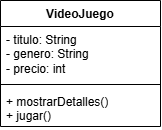

The diagram above was exported from draw.io. Its source (the exported page's mxGraphModel, read from the mxfile embedded in the PNG):
<mxGraphModel dx="846" dy="514" grid="1" gridSize="10" guides="1" tooltips="1" connect="1" arrows="1" fold="1" page="1" pageScale="1" pageWidth="827" pageHeight="1169" math="0" shadow="0">
  <root>
    <mxCell id="0" />
    <mxCell id="1" parent="0" />
    <mxCell id="yrlxj3eGAabJkDiXg5nW-5" parent="1" style="swimlane;fontStyle=1;align=center;verticalAlign=top;childLayout=stackLayout;horizontal=1;startSize=26;horizontalStack=0;resizeParent=1;resizeParentMax=0;resizeLast=0;collapsible=1;marginBottom=0;whiteSpace=wrap;html=1;" value="VideoJuego" vertex="1">
      <mxGeometry height="126" width="160" x="334" y="140" as="geometry" />
    </mxCell>
    <mxCell id="yrlxj3eGAabJkDiXg5nW-6" parent="yrlxj3eGAabJkDiXg5nW-5" style="text;strokeColor=none;fillColor=none;align=left;verticalAlign=top;spacingLeft=4;spacingRight=4;overflow=hidden;rotatable=0;points=[[0,0.5],[1,0.5]];portConstraint=eastwest;whiteSpace=wrap;html=1;" value="- titulo: String&lt;div&gt;- genero: String&lt;/div&gt;&lt;div&gt;- precio: int&lt;/div&gt;" vertex="1">
      <mxGeometry height="54" width="160" y="26" as="geometry" />
    </mxCell>
    <mxCell id="yrlxj3eGAabJkDiXg5nW-7" parent="yrlxj3eGAabJkDiXg5nW-5" style="line;strokeWidth=1;fillColor=none;align=left;verticalAlign=middle;spacingTop=-1;spacingLeft=3;spacingRight=3;rotatable=0;labelPosition=right;points=[];portConstraint=eastwest;strokeColor=inherit;" value="" vertex="1">
      <mxGeometry height="8" width="160" y="80" as="geometry" />
    </mxCell>
    <mxCell id="yrlxj3eGAabJkDiXg5nW-8" parent="yrlxj3eGAabJkDiXg5nW-5" style="text;strokeColor=none;fillColor=none;align=left;verticalAlign=top;spacingLeft=4;spacingRight=4;overflow=hidden;rotatable=0;points=[[0,0.5],[1,0.5]];portConstraint=eastwest;whiteSpace=wrap;html=1;" value="+ mostrarDetalles()&lt;div&gt;+ jugar()&lt;/div&gt;" vertex="1">
      <mxGeometry height="38" width="160" y="88" as="geometry" />
    </mxCell>
  </root>
</mxGraphModel>